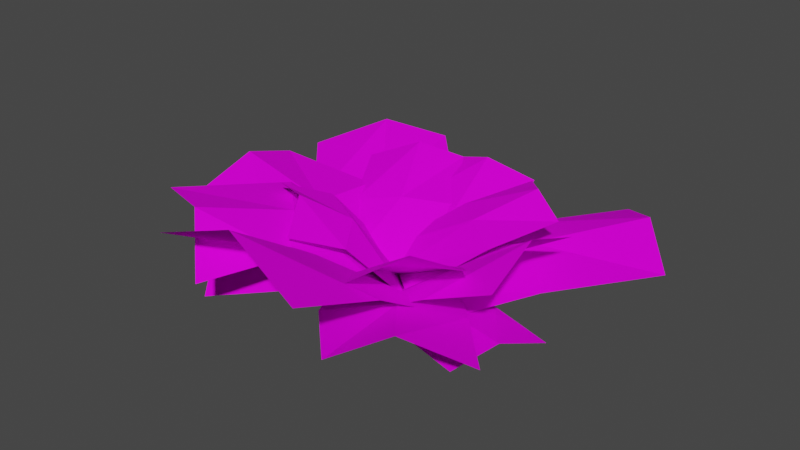 # Source: Fern.blend  (saved by Blender 3.1.7; exported with 4.5.12 LTS)
import bpy
from mathutils import Matrix  # noqa: F401  (used for matrix-valued properties, if any)

bpy.ops.wm.read_factory_settings(use_empty=True)
scene = bpy.context.scene
scene.name = 'Scene'

# ---- collections
col_collection = bpy.data.collections.new('Collection'); scene.collection.children.link(col_collection)

# ---- images (referenced by path relative to the original .blend; pixels are not part of the script)
import os
ASSET_DIR = os.environ.get("B2B_ASSET_DIR", "")  # directory of the original .blend (textures are referenced by path, not embedded)
HERE = os.path.dirname(os.path.abspath(__file__))  # packed textures are extracted next to this script under _unpacked/

def load_image(name, relpath, width, height, colorspace="sRGB"):
    """Load a texture the original file referenced (path relative to the .blend, or extracted next to this script)."""
    p = next((c for c in (os.path.join(HERE, relpath), os.path.join(ASSET_DIR, relpath)) if relpath and os.path.exists(c)), "")
    if p:
        img = bpy.data.images.load(p, check_existing=True)
        img.name = name
    else:  # same state as the original file: an image datablock whose file is absent (Cycles renders it pink)
        img = bpy.data.images.new(name, width, height)
        img.source = "FILE"
        img.filepath = "//" + (relpath or name)
    img.colorspace_settings.name = colorspace
    return img
img_t_foliage_png = load_image('T_Foliage.png', 'T_Foliage.png', 1024, 1024, 'sRGB')

# ---- materials (node trees are filled in below, after node groups)
mat_material = bpy.data.materials.new('Material')
mat_material.alpha_threshold = 0.0
mat_material.use_transparent_shadow = False
mat_material.line_color = (0.0, 0.0, 0.0, 1.0)

# ---- material node trees
mat_material.use_nodes = True; mat_material.node_tree.nodes.clear()
_N = mat_material.node_tree.nodes; _L = mat_material.node_tree.links
n0 = _N.new('ShaderNodeOutputMaterial'); n0.name = 'Material Output'; n0.location = (300, 300)
n1 = _N.new('ShaderNodeTexImage'); n1.name = 'Image Texture'; n1.location = (-279, 217)
n1.image = img_t_foliage_png
n2 = _N.new('ShaderNodeTexCoord'); n2.name = 'Texture Coordinate'; n2.location = (-463, 218)
n3 = _N.new('ShaderNodeBsdfPrincipled'); n3.name = 'Principled BSDF'; n3.location = (10, 300)
n3.distribution = 'GGX'
n3.subsurface_method = 'RANDOM_WALK_SKIN'
n3.inputs[2].default_value = 0.7699
n3.inputs[3].default_value = 1.45
n3.inputs[13].default_value = 0.05152
n3.inputs[27].default_value = (0.0, 0.0, 0.0, 1.0)
n3.inputs[28].default_value = 1.0
_L.new(n3.outputs[0], n0.inputs[0])
_L.new(n2.outputs[2], n1.inputs[0])
_L.new(n1.outputs[0], n3.inputs[0])
_L.new(n1.outputs[1], n3.inputs[4])
n0.is_active_output = True

# ---- world
world_world = bpy.data.worlds.new('World'); scene.world = world_world
world_world.use_nodes = True; world_world.node_tree.nodes.clear()
_N = world_world.node_tree.nodes; _L = world_world.node_tree.links
n0 = _N.new('ShaderNodeOutputWorld'); n0.name = 'World Output'; n0.location = (300, 300)
n1 = _N.new('ShaderNodeBackground'); n1.name = 'Background'; n1.location = (10, 300)
n1.inputs[0].default_value = (0.05088, 0.05088, 0.05088, 1.0)
_L.new(n1.outputs[0], n0.inputs[0])
n0.is_active_output = True
world_world.color = (0.05088, 0.05088, 0.05088)
world_world.use_sun_shadow = False
world_world.sun_shadow_jitter_overblur = 0.0

# ---- meshes
me_plane_017 = bpy.data.meshes.new('Plane.017')
me_plane_017.from_pydata([(-0.5379, -0.4045, 0.324), (-0.1654, -0.6398, 0.2317), (-0.1521, 0.1586, 0.04713), (0.171, -0.1459, 0.04713), (-0.3807, -0.05395, 0.264), (-0.05204, -0.3882, 0.2502), (-0.3345, -0.4832, 0.3521), (0.009457, 0.006384, 0.04713), (-0.1997, -0.2221, 0.2851), (0.2744, -0.6127, 0.1619), (0.5908, -0.3662, 0.1396), (-0.1468, -0.1222, -0.009791), (0.1586, 0.1301, -0.009791), (0.0533, -0.3932, 0.1172), (0.3824, -0.1354, 0.1024), (0.4112, -0.4866, 0.227), (0.0059, 0.003983, -0.009791), (0.2247, -0.2546, 0.1414), (-0.5222, -0.2264, 0.08603), (-0.3219, -0.4867, 0.06352), (-0.09577, 0.1305, -0.008818), (0.1076, -0.1226, -0.01076), (-0.3084, -0.03096, 0.1114), (-0.09931, -0.3021, 0.08701), (-0.4255, -0.3443, 0.1384), (0.0059, 0.003983, -0.009791), (-0.1979, -0.1739, 0.1216), (0.1457, 0.5401, 0.2145), (-0.2135, 0.5312, 0.202), (0.1829, 0.01609, -0.009791), (-0.1711, -0.008126, -0.009791), (0.2263, 0.2817, 0.165), (-0.148, 0.2704, 0.1562), (-0.01849, 0.5042, 0.263), (0.0059, 0.003983, -0.009791), (0.02951, 0.2669, 0.1795), (0.5223, 0.1579, 0.2853), (0.5142, -0.2168, 0.2623), (0.01586, 0.1888, -0.009182), (-0.00406, -0.1808, -0.0104), (0.2858, 0.1829, 0.1674), (0.2761, -0.2076, 0.1521), (0.4999, -0.01491, 0.3382), (0.0059, 0.003983, -0.009791), (0.2762, -0.02291, 0.1838), (-0.2329, -0.6892, 0.3863), (0.2826, -0.7116, 0.3637), (-0.2488, 0.003983, -0.009791), (0.2606, 0.003983, -0.009791), (-0.2724, -0.3534, 0.2391), (0.265, -0.3739, 0.2232), (0.0059, -0.6539, 0.4594), (0.0059, 0.003983, -0.009791), (0.01102, -0.3514, 0.2632), (-0.6523, 0.2081, 0.21), (-0.672, -0.214, 0.1839), (0.008923, 0.2127, -0.009104), (0.002877, -0.2048, -0.01048), (-0.2953, 0.2268, 0.186), (-0.3144, -0.2133, 0.1668), (-0.6404, 0.01199, 0.2756), (0.0059, 0.003983, -0.009791), (-0.3003, -0.005471, 0.2048), (-0.3359, 0.6861, 0.1977), (-0.6816, 0.3793, 0.1762), (0.1717, 0.1606, -0.01359), (-0.1599, -0.1526, -0.005996), (-0.09336, 0.4379, 0.1224), (-0.4527, 0.1171, 0.1136), (-0.4805, 0.5296, 0.2737), (0.0059, 0.003983, -0.009791), (-0.2791, 0.2654, 0.1564), (0.7305, 0.3459, 0.1545), (0.4101, 0.7062, 0.1293), (0.167, -0.1713, -0.01242), (-0.1552, 0.1792, -0.007165), (0.4743, 0.09257, 0.1123), (0.1403, 0.468, 0.08256), (0.5826, 0.5119, 0.2303), (0.0059, 0.003983, -0.009791), (0.2997, 0.2915, 0.1361), (0.2156, 0.4541, 0.05011), (-0.0643, 0.4996, 0.03202), (0.1444, -0.01773, -0.008575), (-0.1326, 0.02569, -0.01101), (0.1899, 0.2301, 0.03977), (-0.1019, 0.2779, 0.01878), (0.08696, 0.4845, 0.09222), (0.0059, 0.003983, -0.009791), (0.0365, 0.2593, 0.0477), (0.4624, -0.321, 0.05384), (0.5702, -0.01965, 0.0387), (-0.04657, -0.1453, -0.008419), (0.05837, 0.1532, -0.01116), (0.2191, -0.2465, 0.0446), (0.3319, 0.06746, 0.02502), (0.5225, -0.1844, 0.09912), (0.0059, 0.003983, -0.009791), (0.283, -0.08227, 0.0522), (-0.3264, -0.1542, 0.314), (-0.08628, -0.3653, 0.2879), (-0.1197, 0.1211, 0.0417), (0.1295, -0.07289, 0.0219), (-0.2488, -0.003446, 0.2434), (0.003396, -0.2212, 0.2225), (-0.1833, -0.2145, 0.3379), (0.004908, 0.02411, 0.0318), (-0.08625, -0.0911, 0.2428), (0.4151, 0.2605, 0.2587), (0.1819, 0.4695, 0.2478), (0.1254, -0.09411, 0.06326), (-0.1136, 0.1021, 0.06326), (0.3117, 0.04842, 0.2156), (0.06754, 0.265, 0.2079), (0.2894, 0.3359, 0.301), (0.0059, 0.003983, 0.06326), (0.178, 0.1566, 0.2282), (0.4254, -0.2071, 0.2978), (0.1964, -0.4398, 0.2778), (0.1227, 0.1153, 0.04119), (-0.1109, -0.1073, 0.04013), (0.2904, -0.04988, 0.1951), (0.05083, -0.2918, 0.1818), (0.308, -0.3033, 0.344), (0.0059, 0.003983, 0.04066), (0.1613, -0.1746, 0.2094), (-0.1224, 0.5101, 0.2334), (-0.4035, 0.3566, 0.2136), (0.141, 0.08368, 0.06733), (-0.1318, -0.07678, 0.06629), (0.01614, 0.2867, 0.18), (-0.2764, 0.1258, 0.1654), (-0.2447, 0.4252, 0.2831), (0.004612, 0.003447, 0.06681), (-0.1362, 0.1985, 0.1942)], [], [(8, 5, 3, 7), (6, 1, 5, 8), (0, 6, 8, 4), (4, 8, 7, 2), (17, 14, 12, 16), (15, 10, 14, 17), (9, 15, 17, 13), (13, 17, 16, 11), (26, 23, 21, 25), (24, 19, 23, 26), (18, 24, 26, 22), (22, 26, 25, 20), (35, 32, 30, 34), (33, 28, 32, 35), (27, 33, 35, 31), (31, 35, 34, 29), (44, 41, 39, 43), (42, 37, 41, 44), (36, 42, 44, 40), (40, 44, 43, 38), (53, 50, 48, 52), (51, 46, 50, 53), (45, 51, 53, 49), (49, 53, 52, 47), (62, 59, 57, 61), (60, 55, 59, 62), (54, 60, 62, 58), (58, 62, 61, 56), (71, 68, 66, 70), (69, 64, 68, 71), (63, 69, 71, 67), (67, 71, 70, 65), (80, 77, 75, 79), (78, 73, 77, 80), (72, 78, 80, 76), (76, 80, 79, 74), (89, 86, 84, 88), (87, 82, 86, 89), (81, 87, 89, 85), (85, 89, 88, 83), (98, 95, 93, 97), (96, 91, 95, 98), (90, 96, 98, 94), (94, 98, 97, 92), (107, 104, 102, 106), (105, 100, 104, 107), (99, 105, 107, 103), (103, 107, 106, 101), (116, 113, 111, 115), (114, 109, 113, 116), (108, 114, 116, 112), (112, 116, 115, 110), (125, 122, 120, 124), (123, 118, 122, 125), (117, 123, 125, 121), (121, 125, 124, 119), (134, 131, 129, 133), (132, 127, 131, 134), (126, 132, 134, 130), (130, 134, 133, 128)])
_uv = me_plane_017.uv_layers.new(name='UVMap')
_uv.uv.foreach_set('vector', [0.585, 0.8115, 0.4743, 0.8115, 0.4743, 0.6242, 0.585, 0.6242, 0.585, 0.9989, 0.4743, 0.9989, 0.4743, 0.8115, 0.585, 0.8115, 0.6956, 0.9989, 0.585, 0.9989, 0.585, 0.8115, 0.6956, 0.8115, 0.6956, 0.8115, 0.585, 0.8115, 0.585, 0.6242, 0.6956, 0.6242, 0.585, 0.8115, 0.4743, 0.8115, 0.4743, 0.6242, 0.585, 0.6242, 0.585, 0.9989, 0.4743, 0.9989, 0.4743, 0.8115, 0.585, 0.8115, 0.6956, 0.9989, 0.585, 0.9989, 0.585, 0.8115, 0.6956, 0.8115, 0.6956, 0.8115, 0.585, 0.8115, 0.585, 0.6242, 0.6956, 0.6242, 0.585, 0.8115, 0.4743, 0.8115, 0.4743, 0.6242, 0.585, 0.6242, 0.585, 0.9989, 0.4743, 0.9989, 0.4743, 0.8115, 0.585, 0.8115, 0.6956, 0.9989, 0.585, 0.9989, 0.585, 0.8115, 0.6956, 0.8115, 0.6956, 0.8115, 0.585, 0.8115, 0.585, 0.6242, 0.6956, 0.6242, 0.585, 0.8115, 0.4743, 0.8115, 0.4743, 0.6242, 0.585, 0.6242, 0.585, 0.9989, 0.4743, 0.9989, 0.4743, 0.8115, 0.585, 0.8115, 0.6956, 0.9989, 0.585, 0.9989, 0.585, 0.8115, 0.6956, 0.8115, 0.6956, 0.8115, 0.585, 0.8115, 0.585, 0.6242, 0.6956, 0.6242, 0.585, 0.8115, 0.4743, 0.8115, 0.4743, 0.6242, 0.585, 0.6242, 0.585, 0.9989, 0.4743, 0.9989, 0.4743, 0.8115, 0.585, 0.8115, 0.6956, 0.9989, 0.585, 0.9989, 0.585, 0.8115, 0.6956, 0.8115, 0.6956, 0.8115, 0.585, 0.8115, 0.585, 0.6242, 0.6956, 0.6242, 0.585, 0.8115, 0.4743, 0.8115, 0.4743, 0.6242, 0.585, 0.6242, 0.585, 0.9989, 0.4743, 0.9989, 0.4743, 0.8115, 0.585, 0.8115, 0.6956, 0.9989, 0.585, 0.9989, 0.585, 0.8115, 0.6956, 0.8115, 0.6956, 0.8115, 0.585, 0.8115, 0.585, 0.6242, 0.6956, 0.6242, 0.585, 0.8115, 0.4743, 0.8115, 0.4743, 0.6242, 0.585, 0.6242, 0.585, 0.9989, 0.4743, 0.9989, 0.4743, 0.8115, 0.585, 0.8115, 0.6956, 0.9989, 0.585, 0.9989, 0.585, 0.8115, 0.6956, 0.8115, 0.6956, 0.8115, 0.585, 0.8115, 0.585, 0.6242, 0.6956, 0.6242, 0.585, 0.8115, 0.4743, 0.8115, 0.4743, 0.6242, 0.585, 0.6242, 0.585, 0.9989, 0.4743, 0.9989, 0.4743, 0.8115, 0.585, 0.8115, 0.6956, 0.9989, 0.585, 0.9989, 0.585, 0.8115, 0.6956, 0.8115, 0.6956, 0.8115, 0.585, 0.8115, 0.585, 0.6242, 0.6956, 0.6242, 0.585, 0.8115, 0.4743, 0.8115, 0.4743, 0.6242, 0.585, 0.6242, 0.585, 0.9989, 0.4743, 0.9989, 0.4743, 0.8115, 0.585, 0.8115, 0.6956, 0.9989, 0.585, 0.9989, 0.585, 0.8115, 0.6956, 0.8115, 0.6956, 0.8115, 0.585, 0.8115, 0.585, 0.6242, 0.6956, 0.6242, 0.8486, 0.8125, 0.738, 0.8125, 0.738, 0.6251, 0.8486, 0.6251, 0.8486, 0.9999, 0.738, 0.9999, 0.738, 0.8125, 0.8486, 0.8125, 0.9593, 0.9999, 0.8486, 0.9999, 0.8486, 0.8125, 0.9593, 0.8125, 0.9593, 0.8125, 0.8486, 0.8125, 0.8486, 0.6251, 0.9593, 0.6251, 0.8486, 0.8125, 0.738, 0.8125, 0.738, 0.6251, 0.8486, 0.6251, 0.8486, 0.9999, 0.738, 0.9999, 0.738, 0.8125, 0.8486, 0.8125, 0.9593, 0.9999, 0.8486, 0.9999, 0.8486, 0.8125, 0.9593, 0.8125, 0.9593, 0.8125, 0.8486, 0.8125, 0.8486, 0.6251, 0.9593, 0.6251, 0.8486, 0.8125, 0.738, 0.8125, 0.738, 0.6251, 0.8486, 0.6251, 0.8486, 0.9999, 0.738, 0.9999, 0.738, 0.8125, 0.8486, 0.8125, 0.9593, 0.9999, 0.8486, 0.9999, 0.8486, 0.8125, 0.9593, 0.8125, 0.9593, 0.8125, 0.8486, 0.8125, 0.8486, 0.6251, 0.9593, 0.6251, 0.585, 0.8115, 0.4743, 0.8115, 0.4743, 0.6242, 0.585, 0.6242, 0.585, 0.9989, 0.4743, 0.9989, 0.4743, 0.8115, 0.585, 0.8115, 0.6956, 0.9989, 0.585, 0.9989, 0.585, 0.8115, 0.6956, 0.8115, 0.6956, 0.8115, 0.585, 0.8115, 0.585, 0.6242, 0.6956, 0.6242, 0.585, 0.8115, 0.4743, 0.8115, 0.4743, 0.6242, 0.585, 0.6242, 0.585, 0.9989, 0.4743, 0.9989, 0.4743, 0.8115, 0.585, 0.8115, 0.6956, 0.9989, 0.585, 0.9989, 0.585, 0.8115, 0.6956, 0.8115, 0.6956, 0.8115, 0.585, 0.8115, 0.585, 0.6242, 0.6956, 0.6242, 0.585, 0.8115, 0.4743, 0.8115, 0.4743, 0.6242, 0.585, 0.6242, 0.585, 0.9989, 0.4743, 0.9989, 0.4743, 0.8115, 0.585, 0.8115, 0.6956, 0.9989, 0.585, 0.9989, 0.585, 0.8115, 0.6956, 0.8115, 0.6956, 0.8115, 0.585, 0.8115, 0.585, 0.6242, 0.6956, 0.6242])
me_plane_017.materials.append(mat_material)
me_plane_017.use_remesh_fix_poles = True
me_plane_017.use_remesh_preserve_attributes = False
me_plane_017.update()

# ---- objects
ob_fern = bpy.data.objects.new('Fern', me_plane_017)

# ---- transforms, parenting, visibility, modifiers, constraints
ob_fern.location = (0.0, 0.0, 0.0)

# ---- collection membership
col_collection.objects.link(ob_fern)

# ---- scene / render settings (as saved in the file)
scene.frame_start = 1; scene.frame_end = 250; scene.frame_set(1)
scene.render.engine = 'BLENDER_EEVEE_NEXT'
scene.cycles.sampling_pattern = 'TABULATED_SOBOL'
scene.cycles.use_light_tree = False
scene.view_settings.view_transform = 'Filmic'
bpy.context.view_layer.update()

# ---- added for rendering (the .blend has no active camera and no usable light): camera, sun
cam_auto = bpy.data.cameras.new('AutoCamera')
cam_auto.lens = 50.0
cam_auto.sensor_width = 36.0
cam_auto.clip_end = 1000.0
ob_auto_camera = bpy.data.objects.new('AutoCamera', cam_auto)
scene.collection.objects.link(ob_auto_camera)
ob_auto_camera.location = (1.92682, -2.28554, 1.74482)
ob_auto_camera.rotation_euler = (1.09748, -7.21219e-08, 0.694738)
scene.camera = ob_auto_camera
light_auto_sun = bpy.data.lights.new('AutoSun', 'SUN')
light_auto_sun.energy = 3.0
light_auto_sun.angle = 0.0523599
ob_auto_sun = bpy.data.objects.new('AutoSun', light_auto_sun)
scene.collection.objects.link(ob_auto_sun)
ob_auto_sun.rotation_euler = (0.872665, 0.174533, 0.523599)
bpy.context.view_layer.update()
